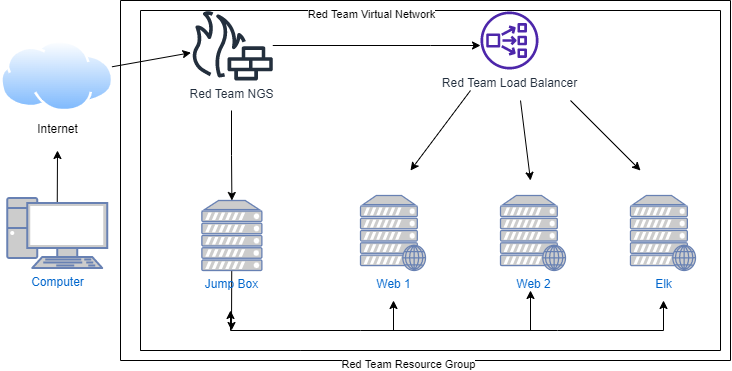

The diagram above was exported from draw.io. Its source (the exported page's mxGraphModel, read from the mxfile embedded in the PNG):
<mxGraphModel dx="1022" dy="428" grid="1" gridSize="10" guides="1" tooltips="1" connect="1" arrows="1" fold="1" page="1" pageScale="1" pageWidth="850" pageHeight="1100" math="0" shadow="0">
  <root>
    <mxCell id="0" />
    <mxCell id="1" parent="0" />
    <mxCell id="uSWnimlHX_jj103upCfo-21" style="edgeStyle=orthogonalEdgeStyle;rounded=0;orthogonalLoop=1;jettySize=auto;html=1;" parent="1" edge="1">
      <mxGeometry relative="1" as="geometry">
        <mxPoint x="500" y="360" as="sourcePoint" />
        <mxPoint x="663" y="330" as="targetPoint" />
        <Array as="points">
          <mxPoint x="557" y="360" />
          <mxPoint x="663" y="360" />
        </Array>
      </mxGeometry>
    </mxCell>
    <mxCell id="uSWnimlHX_jj103upCfo-30" style="edgeStyle=none;rounded=0;orthogonalLoop=1;jettySize=auto;html=1;" parent="1" edge="1">
      <mxGeometry relative="1" as="geometry">
        <mxPoint x="530" y="210" as="targetPoint" />
        <mxPoint x="520" y="130" as="sourcePoint" />
      </mxGeometry>
    </mxCell>
    <mxCell id="uSWnimlHX_jj103upCfo-1" value="Web 2" style="fontColor=#0066CC;verticalAlign=top;verticalLabelPosition=bottom;labelPosition=center;align=center;html=1;outlineConnect=0;fillColor=#CCCCCC;strokeColor=#6881B3;gradientColor=none;gradientDirection=north;strokeWidth=2;shape=mxgraph.networks.web_server;" parent="1" vertex="1">
      <mxGeometry x="500" y="225" width="65" height="75" as="geometry" />
    </mxCell>
    <mxCell id="uSWnimlHX_jj103upCfo-31" style="edgeStyle=none;rounded=0;orthogonalLoop=1;jettySize=auto;html=1;" parent="1" edge="1">
      <mxGeometry relative="1" as="geometry">
        <mxPoint x="640" y="200" as="targetPoint" />
        <mxPoint x="570" y="130" as="sourcePoint" />
      </mxGeometry>
    </mxCell>
    <mxCell id="uSWnimlHX_jj103upCfo-2" value="Elk" style="fontColor=#0066CC;verticalAlign=top;verticalLabelPosition=bottom;labelPosition=center;align=center;html=1;outlineConnect=0;fillColor=#CCCCCC;strokeColor=#6881B3;gradientColor=none;gradientDirection=north;strokeWidth=2;shape=mxgraph.networks.web_server;" parent="1" vertex="1">
      <mxGeometry x="630" y="225" width="65" height="75" as="geometry" />
    </mxCell>
    <mxCell id="uSWnimlHX_jj103upCfo-20" style="edgeStyle=orthogonalEdgeStyle;rounded=0;orthogonalLoop=1;jettySize=auto;html=1;" parent="1" edge="1">
      <mxGeometry relative="1" as="geometry">
        <mxPoint x="360" y="360" as="sourcePoint" />
        <mxPoint x="530" y="320" as="targetPoint" />
        <Array as="points">
          <mxPoint x="530" y="360" />
          <mxPoint x="530" y="320" />
        </Array>
      </mxGeometry>
    </mxCell>
    <mxCell id="uSWnimlHX_jj103upCfo-29" style="edgeStyle=none;rounded=0;orthogonalLoop=1;jettySize=auto;html=1;" parent="1" edge="1">
      <mxGeometry relative="1" as="geometry">
        <mxPoint x="410" y="200" as="targetPoint" />
        <mxPoint x="470" y="120" as="sourcePoint" />
      </mxGeometry>
    </mxCell>
    <mxCell id="uSWnimlHX_jj103upCfo-3" value="Web 1" style="fontColor=#0066CC;verticalAlign=top;verticalLabelPosition=bottom;labelPosition=center;align=center;html=1;outlineConnect=0;fillColor=#CCCCCC;strokeColor=#6881B3;gradientColor=none;gradientDirection=north;strokeWidth=2;shape=mxgraph.networks.web_server;" parent="1" vertex="1">
      <mxGeometry x="360" y="225" width="65" height="75" as="geometry" />
    </mxCell>
    <mxCell id="uSWnimlHX_jj103upCfo-23" style="edgeStyle=orthogonalEdgeStyle;rounded=0;orthogonalLoop=1;jettySize=auto;html=1;" parent="1" edge="1">
      <mxGeometry relative="1" as="geometry">
        <mxPoint x="230" y="340" as="targetPoint" />
        <mxPoint x="360" y="360" as="sourcePoint" />
      </mxGeometry>
    </mxCell>
    <mxCell id="uSWnimlHX_jj103upCfo-25" style="edgeStyle=none;rounded=0;orthogonalLoop=1;jettySize=auto;html=1;" parent="1" source="uSWnimlHX_jj103upCfo-4" edge="1">
      <mxGeometry relative="1" as="geometry">
        <mxPoint x="231" y="360" as="targetPoint" />
        <mxPoint x="231" y="360" as="sourcePoint" />
      </mxGeometry>
    </mxCell>
    <mxCell id="uSWnimlHX_jj103upCfo-4" value="Jump Box" style="fontColor=#0066CC;verticalAlign=top;verticalLabelPosition=bottom;labelPosition=center;align=center;html=1;outlineConnect=0;fillColor=#CCCCCC;strokeColor=#6881B3;gradientColor=none;gradientDirection=north;strokeWidth=2;shape=mxgraph.networks.server;" parent="1" vertex="1">
      <mxGeometry x="201.37" y="230" width="60" height="70" as="geometry" />
    </mxCell>
    <mxCell id="uSWnimlHX_jj103upCfo-27" style="edgeStyle=none;rounded=0;orthogonalLoop=1;jettySize=auto;html=1;exitX=0.5;exitY=0.07;exitDx=0;exitDy=0;exitPerimeter=0;" parent="1" source="uSWnimlHX_jj103upCfo-5" edge="1">
      <mxGeometry relative="1" as="geometry">
        <mxPoint x="57" y="180" as="targetPoint" />
      </mxGeometry>
    </mxCell>
    <mxCell id="uSWnimlHX_jj103upCfo-5" value="Computer" style="fontColor=#0066CC;verticalAlign=top;verticalLabelPosition=bottom;labelPosition=center;align=center;html=1;outlineConnect=0;fillColor=#CCCCCC;strokeColor=#6881B3;gradientColor=none;gradientDirection=north;strokeWidth=2;shape=mxgraph.networks.pc;" parent="1" vertex="1">
      <mxGeometry x="6.75" y="227.5" width="100" height="70" as="geometry" />
    </mxCell>
    <mxCell id="uSWnimlHX_jj103upCfo-28" value="" style="edgeStyle=none;rounded=0;orthogonalLoop=1;jettySize=auto;html=1;" parent="1" source="uSWnimlHX_jj103upCfo-6" target="uSWnimlHX_jj103upCfo-7" edge="1">
      <mxGeometry relative="1" as="geometry" />
    </mxCell>
    <mxCell id="uSWnimlHX_jj103upCfo-6" value="Internet" style="aspect=fixed;perimeter=ellipsePerimeter;html=1;align=center;shadow=0;dashed=0;spacingTop=3;image;image=img/lib/active_directory/internet_cloud.svg;" parent="1" vertex="1">
      <mxGeometry x="1.7763568394002505e-15" y="70" width="113.49" height="71.5" as="geometry" />
    </mxCell>
    <mxCell id="uSWnimlHX_jj103upCfo-17" style="edgeStyle=orthogonalEdgeStyle;rounded=0;orthogonalLoop=1;jettySize=auto;html=1;" parent="1" target="uSWnimlHX_jj103upCfo-4" edge="1">
      <mxGeometry relative="1" as="geometry">
        <mxPoint x="231" y="140" as="sourcePoint" />
      </mxGeometry>
    </mxCell>
    <mxCell id="uSWnimlHX_jj103upCfo-18" style="edgeStyle=orthogonalEdgeStyle;rounded=0;orthogonalLoop=1;jettySize=auto;html=1;" parent="1" source="uSWnimlHX_jj103upCfo-7" target="uSWnimlHX_jj103upCfo-8" edge="1">
      <mxGeometry relative="1" as="geometry">
        <Array as="points">
          <mxPoint x="430" y="75" />
          <mxPoint x="430" y="75" />
        </Array>
      </mxGeometry>
    </mxCell>
    <mxCell id="uSWnimlHX_jj103upCfo-7" value="Red Team NGS" style="sketch=0;outlineConnect=0;fontColor=#232F3E;gradientColor=none;fillColor=#232F3D;strokeColor=none;dashed=0;verticalLabelPosition=bottom;verticalAlign=top;align=center;html=1;fontSize=12;fontStyle=0;aspect=fixed;pointerEvents=1;shape=mxgraph.aws4.generic_firewall;" parent="1" vertex="1">
      <mxGeometry x="190" y="40" width="82.73" height="70" as="geometry" />
    </mxCell>
    <mxCell id="uSWnimlHX_jj103upCfo-8" value="Red Team Load Balancer" style="sketch=0;outlineConnect=0;fontColor=#232F3E;gradientColor=none;fillColor=#4D27AA;strokeColor=none;dashed=0;verticalLabelPosition=bottom;verticalAlign=top;align=center;html=1;fontSize=12;fontStyle=0;aspect=fixed;pointerEvents=1;shape=mxgraph.aws4.network_load_balancer;" parent="1" vertex="1">
      <mxGeometry x="480" y="41" width="58" height="58" as="geometry" />
    </mxCell>
    <mxCell id="uSWnimlHX_jj103upCfo-26" style="edgeStyle=none;rounded=0;orthogonalLoop=1;jettySize=auto;html=1;" parent="1" edge="1">
      <mxGeometry relative="1" as="geometry">
        <mxPoint x="393" y="330" as="targetPoint" />
        <mxPoint x="393" y="360" as="sourcePoint" />
      </mxGeometry>
    </mxCell>
    <mxCell id="uSWnimlHX_jj103upCfo-34" value="" style="endArrow=none;html=1;rounded=0;" parent="1" edge="1">
      <mxGeometry width="50" height="50" relative="1" as="geometry">
        <mxPoint x="300" y="380" as="sourcePoint" />
        <mxPoint x="720" y="380" as="targetPoint" />
        <Array as="points">
          <mxPoint x="140" y="380" />
          <mxPoint x="300" y="380" />
        </Array>
      </mxGeometry>
    </mxCell>
    <mxCell id="uSWnimlHX_jj103upCfo-36" value="" style="endArrow=none;html=1;rounded=0;" parent="1" edge="1">
      <mxGeometry width="50" height="50" relative="1" as="geometry">
        <mxPoint x="720" y="380" as="sourcePoint" />
        <mxPoint x="720" y="40" as="targetPoint" />
      </mxGeometry>
    </mxCell>
    <mxCell id="uSWnimlHX_jj103upCfo-37" value="" style="endArrow=none;html=1;rounded=0;" parent="1" edge="1">
      <mxGeometry width="50" height="50" relative="1" as="geometry">
        <mxPoint x="140" y="40" as="sourcePoint" />
        <mxPoint x="720" y="40" as="targetPoint" />
      </mxGeometry>
    </mxCell>
    <mxCell id="uSWnimlHX_jj103upCfo-39" value="Red Team Virtual Network" style="edgeLabel;html=1;align=center;verticalAlign=middle;resizable=0;points=[];" parent="uSWnimlHX_jj103upCfo-37" vertex="1" connectable="0">
      <mxGeometry x="0.0885" y="-3" relative="1" as="geometry">
        <mxPoint x="-86" as="offset" />
      </mxGeometry>
    </mxCell>
    <mxCell id="uSWnimlHX_jj103upCfo-38" value="" style="endArrow=none;html=1;rounded=0;" parent="1" edge="1">
      <mxGeometry width="50" height="50" relative="1" as="geometry">
        <mxPoint x="140" y="380" as="sourcePoint" />
        <mxPoint x="140" y="40" as="targetPoint" />
      </mxGeometry>
    </mxCell>
    <mxCell id="uSWnimlHX_jj103upCfo-40" value="" style="endArrow=none;html=1;rounded=0;" parent="1" edge="1">
      <mxGeometry width="50" height="50" relative="1" as="geometry">
        <mxPoint x="120" y="390" as="sourcePoint" />
        <mxPoint x="120" y="30" as="targetPoint" />
      </mxGeometry>
    </mxCell>
    <mxCell id="uSWnimlHX_jj103upCfo-41" value="" style="endArrow=none;html=1;rounded=0;" parent="1" edge="1">
      <mxGeometry width="50" height="50" relative="1" as="geometry">
        <mxPoint x="120" y="390" as="sourcePoint" />
        <mxPoint x="730" y="390" as="targetPoint" />
      </mxGeometry>
    </mxCell>
    <mxCell id="uSWnimlHX_jj103upCfo-44" value="Red Team Resource Group" style="edgeLabel;html=1;align=center;verticalAlign=middle;resizable=0;points=[];" parent="uSWnimlHX_jj103upCfo-41" vertex="1" connectable="0">
      <mxGeometry x="-0.0601" y="-3" relative="1" as="geometry">
        <mxPoint as="offset" />
      </mxGeometry>
    </mxCell>
    <mxCell id="uSWnimlHX_jj103upCfo-42" value="" style="endArrow=none;html=1;rounded=0;" parent="1" edge="1">
      <mxGeometry width="50" height="50" relative="1" as="geometry">
        <mxPoint x="730" y="390" as="sourcePoint" />
        <mxPoint x="730" y="30" as="targetPoint" />
      </mxGeometry>
    </mxCell>
    <mxCell id="uSWnimlHX_jj103upCfo-43" value="" style="endArrow=none;html=1;rounded=0;" parent="1" edge="1">
      <mxGeometry width="50" height="50" relative="1" as="geometry">
        <mxPoint x="120" y="30" as="sourcePoint" />
        <mxPoint x="730" y="30" as="targetPoint" />
      </mxGeometry>
    </mxCell>
  </root>
</mxGraphModel>